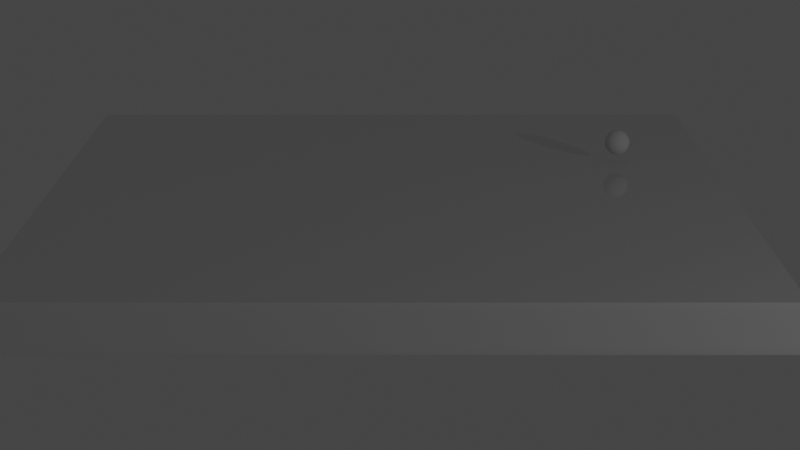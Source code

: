 # Source: FF_BolingLiquid.blend  (saved by Blender 4.0.36; exported with 4.5.12 LTS)
import bpy
from mathutils import Matrix  # noqa: F401  (used for matrix-valued properties, if any)

bpy.ops.wm.read_factory_settings(use_empty=True)
scene = bpy.context.scene
scene.name = 'Scene'

# ---- collections
col_collection = bpy.data.collections.new('Collection'); scene.collection.children.link(col_collection)
col_flipfluids = bpy.data.collections.new('FLIPFluids'); scene.collection.children.link(col_flipfluids)
col_flipmeshes = bpy.data.collections.new('FLIPMeshes'); col_flipfluids.children.link(col_flipmeshes)
col_domain = bpy.data.collections.new('DOMAIN'); col_flipfluids.children.link(col_domain)
col_obstacle = bpy.data.collections.new('OBSTACLE'); col_flipfluids.children.link(col_obstacle)
col_fluid = bpy.data.collections.new('FLUID'); col_flipfluids.children.link(col_fluid)
col_force = bpy.data.collections.new('FORCE'); col_flipfluids.children.link(col_force)
col_all = bpy.data.collections.new('ALL'); col_flipfluids.children.link(col_all)

# ---- materials (node trees are filled in below, after node groups)
mat_ff_slime_green = bpy.data.materials.new('FF_slime_green')
mat_ff_slime_green.use_transparent_shadow = False
mat_material = bpy.data.materials.new('Material')
mat_material.use_transparent_shadow = False

# ---- node groups
ng_ff_breaker = bpy.data.node_groups.new('FF_Breaker', 'GeometryNodeTree')
_s = ng_ff_breaker.interface.new_socket(name='Geometry', in_out='OUTPUT', socket_type='NodeSocketGeometry')
_s = ng_ff_breaker.interface.new_socket(name='Geometry', in_out='INPUT', socket_type='NodeSocketGeometry')
_s = ng_ff_breaker.interface.new_socket(name='FF_Explosion_BasicSize', in_out='INPUT', socket_type='NodeSocketFloat')
_s.subtype = 'DISTANCE'
_s.default_value = 0.5
_s.min_value = 0.0
_s = ng_ff_breaker.interface.new_socket(name='FF_Explosion_GrowSpeed', in_out='INPUT', socket_type='NodeSocketFloat')
_s.default_value = 0.5
_s.min_value = -1e+04
_s.max_value = 1e+04
_s = ng_ff_breaker.interface.new_socket(name='FF_Explosion_Distribution_Density', in_out='INPUT', socket_type='NodeSocketFloat')
_s = ng_ff_breaker.interface.new_socket(name='FF_Explosion_Count', in_out='INPUT', socket_type='NodeSocketFloat')
_s.default_value = 1.0
_s.min_value = 0.0
_s.max_value = 1.0
_s = ng_ff_breaker.interface.new_socket(name='FF_Explosion_Distribution_Seed', in_out='INPUT', socket_type='NodeSocketInt')
_s = ng_ff_breaker.interface.new_socket(name='FF_Explosion_Distribution_Distance', in_out='INPUT', socket_type='NodeSocketFloat')
_s.subtype = 'DISTANCE'
_s.min_value = 0.0
_s = ng_ff_breaker.interface.new_socket(name='FF_Explosion_LifeVariation', in_out='INPUT', socket_type='NodeSocketFloat')
_s.default_value = 0.5
_s = ng_ff_breaker.interface.new_socket(name='FF_Explosion_GrowVariation', in_out='INPUT', socket_type='NodeSocketFloat')
_s.min_value = 0.0
_s = ng_ff_breaker.interface.new_socket(name='FF_Explosion_EndPosition', in_out='INPUT', socket_type='NodeSocketFloat')
_s.default_value = 12.0
_s.min_value = -1e+04
_s.max_value = 1e+04
_s = ng_ff_breaker.interface.new_socket(name='FF_Explosion_START', in_out='INPUT', socket_type='NodeSocketFloat')
_s = ng_ff_breaker.interface.new_socket(name='FF_Explosion_END', in_out='INPUT', socket_type='NodeSocketFloat')
_s.min_value = 0.0
_s.max_value = 1.0
ng_ff_breaker.is_modifier = True
_N = ng_ff_breaker.nodes; _L = ng_ff_breaker.links
n0 = _N.new('GeometryNodeJoinGeometry'); n0.name = 'Join Geometry'; n0.location = (2600, 780)
n1 = _N.new('GeometryNodeRealizeInstances'); n1.name = 'Realize Instances'; n1.location = (2400, 640)
n2 = _N.new('GeometryNodeScaleInstances'); n2.name = 'Scale Instances'; n2.location = (2200, 620)
n3 = _N.new('GeometryNodeTranslateInstances'); n3.name = 'Translate Instances'; n3.location = (1980, 600)
n3.label = 'RisingBubbles'
n4 = _N.new('FunctionNodeRandomValue'); n4.name = 'Random Value.002'; n4.location = (1980, 420)
n4.label = 'RandomSize'
n4.inputs[2].default_value = 1.0
n5 = _N.new('NodeGroupOutput'); n5.name = 'Group Output'; n5.location = (2780, 780)
n6 = _N.new('ShaderNodeSeparateXYZ'); n6.name = 'Separate XYZ'; n6.location = (1000, -80)
n7 = _N.new('ShaderNodeMath'); n7.name = 'Math.004'; n7.location = (1240, -140)
n7.label = 'EndPosition'
n7.operation = 'SUBTRACT'
n8 = _N.new('ShaderNodeMath'); n8.name = 'Math.008'; n8.location = (640, 0)
n8.operation = 'SINE'
n9 = _N.new('ShaderNodeMath'); n9.name = 'Math.010'; n9.location = (800, 0)
n9.operation = 'DIVIDE'
n9.inputs[1].default_value = 2.0
n10 = _N.new('ShaderNodeMath'); n10.name = 'Math'; n10.location = (480, 0)
n10.label = 'Growfunction'
n10.operation = 'MODULO'
n10.inputs[1].default_value = 1.0
n11 = _N.new('ShaderNodeMath'); n11.name = 'Math.002'; n11.location = (320, 0)
n12 = _N.new('GeometryNodeInputPosition'); n12.name = 'Position'; n12.location = (800, -180)
n12.label = 'InstancesPosition'
n13 = _N.new('ShaderNodeMath'); n13.name = 'Math.001'; n13.location = (160, 0)
n13.label = 'Speedfunction'
n13.operation = 'MULTIPLY'
n14 = _N.new('FunctionNodeRandomValue'); n14.name = 'Random Value.001'; n14.location = (160, -160)
n14.label = 'LifeVariation'
n15 = _N.new('GeometryNodeInputSceneTime'); n15.name = 'Scene Time'; n15.location = (-80, -80)
n16 = _N.new('NodeGroupInput'); n16.name = 'Group Input'; n16.location = (-200, -160)
n16.width = 263
n17 = _N.new('ShaderNodeValToRGB'); n17.name = 'Color Ramp'; n17.location = (1000, 160)
n17.label = 'Accelerator (Explosion)'
while len(n17.color_ramp.elements) > 1: n17.color_ramp.elements.remove(n17.color_ramp.elements[-1])
n17.color_ramp.elements[0].position = 0.39; n17.color_ramp.elements[0].color = (0.0, 0.0, 0.0, 1.0)
_e = n17.color_ramp.elements.new(0.46); _e.color = (1.0, 1.0, 1.0, 1.0)
n18 = _N.new('ShaderNodeCombineXYZ'); n18.name = 'Combine XYZ'; n18.location = (1820, 280)
n19 = _N.new('ShaderNodeMath'); n19.name = 'Math.006'; n19.location = (1660, 280)
n20 = _N.new('ShaderNodeMath'); n20.name = 'Math.005'; n20.location = (1480, 280)
n20.operation = 'SUBTRACT'
n21 = _N.new('GeometryNodeInstanceOnPoints'); n21.name = 'Instance on Points'; n21.location = (1800, 680)
n21.label = 'BubbleInstances'
n22 = _N.new('NodeGroupInput'); n22.name = 'Group Input.001'; n22.location = (980, 540)
n22.width = 255
n23 = _N.new('GeometryNodeDistributePointsOnFaces'); n23.name = 'Distribute Points on Faces'; n23.location = (1340, 620)
n23.distribute_method = 'POISSON'
n24 = _N.new('GeometryNodeMeshToCurve'); n24.name = 'Mesh to Curve'; n24.location = (1340, 740)
n24.label = 'BaseObject'
n25 = _N.new('GeometryNodeMeshUVSphere'); n25.name = 'UV Sphere'; n25.location = (1560, 580)
n25.label = 'GrowingBubble'
n25.width = 170
_L.new(n16.outputs[2], n13.inputs[1])
_L.new(n16.outputs[4], n23.inputs[4])
_L.new(n14.outputs[1], n11.inputs[1])
_L.new(n13.outputs[0], n11.inputs[0])
_L.new(n16.outputs[7], n14.inputs[3])
_L.new(n2.outputs[0], n1.inputs[0])
_L.new(n0.outputs[0], n5.inputs[0])
_L.new(n1.outputs[0], n0.inputs[0])
_L.new(n22.outputs[5], n23.inputs[6])
_L.new(n22.outputs[4], n23.inputs[5])
_L.new(n22.outputs[3], n23.inputs[3])
_L.new(n22.outputs[6], n23.inputs[2])
_L.new(n22.outputs[0], n23.inputs[0])
_L.new(n22.outputs[0], n24.inputs[0])
_L.new(n24.outputs[0], n0.inputs[0])
_L.new(n21.outputs[0], n3.inputs[0])
_L.new(n25.outputs[0], n21.inputs[2])
_L.new(n23.outputs[0], n21.inputs[0])
_L.new(n22.outputs[1], n25.inputs[2])
_L.new(n18.outputs[0], n3.inputs[2])
_L.new(n6.outputs[2], n7.inputs[1])
_L.new(n6.outputs[2], n19.inputs[1])
_L.new(n8.outputs[0], n9.inputs[0])
_L.new(n10.outputs[0], n8.inputs[0])
_L.new(n11.outputs[0], n10.inputs[0])
_L.new(n15.outputs[0], n13.inputs[0])
_L.new(n12.outputs[0], n6.inputs[0])
_L.new(n20.outputs[0], n19.inputs[0])
_L.new(n19.outputs[0], n18.inputs[2])
_L.new(n7.outputs[0], n20.inputs[0])
_L.new(n16.outputs[9], n7.inputs[0])
_L.new(n3.outputs[0], n2.inputs[0])
_L.new(n4.outputs[1], n2.inputs[2])
_L.new(n22.outputs[8], n4.inputs[3])
_L.new(n9.outputs[0], n17.inputs[0])
_L.new(n17.outputs[0], n21.inputs[6])
_L.new(n17.outputs[0], n20.inputs[1])
n5.is_active_output = True
ng_ff_boiler = bpy.data.node_groups.new('FF_Boiler', 'GeometryNodeTree')
_s = ng_ff_boiler.interface.new_socket(name='Geometry', in_out='OUTPUT', socket_type='NodeSocketGeometry')
_s = ng_ff_boiler.interface.new_socket(name='Geometry', in_out='INPUT', socket_type='NodeSocketGeometry')
_s = ng_ff_boiler.interface.new_socket(name='FF_Bubbles_BasicSize', in_out='INPUT', socket_type='NodeSocketFloat')
_s.subtype = 'DISTANCE'
_s.default_value = 0.5
_s.min_value = 0.0
_s = ng_ff_boiler.interface.new_socket(name='FF_Bubbles_GrowSpeed', in_out='INPUT', socket_type='NodeSocketFloat')
_s.default_value = 0.5
_s.min_value = -1e+04
_s.max_value = 1e+04
_s = ng_ff_boiler.interface.new_socket(name='FF_Bubbles_Distribution_Density', in_out='INPUT', socket_type='NodeSocketFloat')
_s.min_value = 0.0
_s = ng_ff_boiler.interface.new_socket(name='FF_Bubble_Count', in_out='INPUT', socket_type='NodeSocketFloat')
_s.default_value = 1.0
_s.min_value = 0.0
_s.max_value = 1.0
_s = ng_ff_boiler.interface.new_socket(name='FF_Bubbles_Distribution_Seed', in_out='INPUT', socket_type='NodeSocketInt')
_s = ng_ff_boiler.interface.new_socket(name='FF_Bubbles_Distribution_Distance', in_out='INPUT', socket_type='NodeSocketFloat')
_s.subtype = 'DISTANCE'
_s.min_value = 0.0
_s = ng_ff_boiler.interface.new_socket(name='FF_Bubblels_LifeVariation', in_out='INPUT', socket_type='NodeSocketFloat')
_s.default_value = 0.5
_s.min_value = 0.0
_s.max_value = 1.0
_s = ng_ff_boiler.interface.new_socket(name='FF_Bubblels_GrowVariation', in_out='INPUT', socket_type='NodeSocketFloat')
_s.min_value = 1.0
_s.max_value = 5.0
_s = ng_ff_boiler.interface.new_socket(name='FF_Bubbles_EndPosition', in_out='INPUT', socket_type='NodeSocketFloat')
_s.default_value = 0.5
_s.min_value = -1e+04
_s.max_value = 1e+04
ng_ff_boiler.is_modifier = True
_N = ng_ff_boiler.nodes; _L = ng_ff_boiler.links
n0 = _N.new('NodeGroupOutput'); n0.name = 'Group Output'; n0.location = (1220, 500)
n1 = _N.new('GeometryNodeJoinGeometry'); n1.name = 'Join Geometry'; n1.location = (1060, 500)
n2 = _N.new('GeometryNodeRealizeInstances'); n2.name = 'Realize Instances'; n2.location = (900, 420)
n3 = _N.new('GeometryNodeScaleInstances'); n3.name = 'Scale Instances'; n3.location = (740, 420)
n4 = _N.new('GeometryNodeTranslateInstances'); n4.name = 'Translate Instances'; n4.location = (580, 420)
n4.label = 'RisingBubbles'
n5 = _N.new('FunctionNodeRandomValue'); n5.name = 'Random Value.002'; n5.location = (580, 260)
n5.label = 'RandomSize'
n5.inputs[2].default_value = 1.0
n6 = _N.new('ShaderNodeCombineXYZ'); n6.name = 'Combine XYZ'; n6.location = (320, 100)
n7 = _N.new('ShaderNodeMath'); n7.name = 'Math.006'; n7.location = (160, 100)
n8 = _N.new('ShaderNodeMath'); n8.name = 'Math.005'; n8.location = (0, 100)
n8.operation = 'SUBTRACT'
n9 = _N.new('GeometryNodeInstanceOnPoints'); n9.name = 'Instance on Points'; n9.location = (360, 440)
n9.label = 'BubbleInstances'
n10 = _N.new('GeometryNodeMeshUVSphere'); n10.name = 'UV Sphere'; n10.location = (160, 360)
n10.label = 'GrowingBubble'
n10.width = 170
n11 = _N.new('GeometryNodeDistributePointsOnFaces'); n11.name = 'Distribute Points on Faces'; n11.location = (-40, 420)
n11.distribute_method = 'POISSON'
n12 = _N.new('GeometryNodeMeshToCurve'); n12.name = 'Mesh to Curve'; n12.location = (-40, 540)
n12.label = 'BaseObject'
n13 = _N.new('NodeGroupInput'); n13.name = 'Group Input.001'; n13.location = (-400, 380)
n13.width = 255
n14 = _N.new('ShaderNodeMath'); n14.name = 'Math.010'; n14.location = (-180, 100)
n14.operation = 'DIVIDE'
n14.inputs[1].default_value = 2.0
n15 = _N.new('ShaderNodeMath'); n15.name = 'Math.008'; n15.location = (-340, 100)
n15.operation = 'SINE'
n16 = _N.new('ShaderNodeMath'); n16.name = 'Math'; n16.location = (-500, 100)
n16.label = 'Growfunction'
n16.operation = 'MODULO'
n16.inputs[1].default_value = 1.0
n17 = _N.new('ShaderNodeMath'); n17.name = 'Math.001'; n17.location = (-820, 100)
n17.label = 'Speedfunction'
n17.operation = 'MULTIPLY'
n18 = _N.new('FunctionNodeRandomValue'); n18.name = 'Random Value.001'; n18.location = (-820, -80)
n18.label = 'LifeVariation'
n19 = _N.new('ShaderNodeMath'); n19.name = 'Math.002'; n19.location = (-660, 100)
n20 = _N.new('GeometryNodeInputSceneTime'); n20.name = 'Scene Time'; n20.location = (-1020, 20)
n21 = _N.new('NodeGroupInput'); n21.name = 'Group Input'; n21.location = (-1140, -100)
n21.width = 263
n22 = _N.new('ShaderNodeMath'); n22.name = 'Math.004'; n22.location = (-180, -80)
n22.label = 'EndPosition'
n22.operation = 'SUBTRACT'
n23 = _N.new('ShaderNodeSeparateXYZ'); n23.name = 'Separate XYZ'; n23.location = (-360, -240)
n24 = _N.new('GeometryNodeInputPosition'); n24.name = 'Position'; n24.location = (-520, -320)
n24.label = 'InstancesPosition'
_L.new(n21.outputs[2], n17.inputs[1])
_L.new(n21.outputs[4], n11.inputs[4])
_L.new(n18.outputs[1], n19.inputs[1])
_L.new(n17.outputs[0], n19.inputs[0])
_L.new(n21.outputs[7], n18.inputs[3])
_L.new(n3.outputs[0], n2.inputs[0])
_L.new(n1.outputs[0], n0.inputs[0])
_L.new(n2.outputs[0], n1.inputs[0])
_L.new(n13.outputs[5], n11.inputs[6])
_L.new(n13.outputs[4], n11.inputs[5])
_L.new(n13.outputs[3], n11.inputs[3])
_L.new(n13.outputs[6], n11.inputs[2])
_L.new(n13.outputs[0], n11.inputs[0])
_L.new(n13.outputs[0], n12.inputs[0])
_L.new(n12.outputs[0], n1.inputs[0])
_L.new(n9.outputs[0], n4.inputs[0])
_L.new(n10.outputs[0], n9.inputs[2])
_L.new(n11.outputs[0], n9.inputs[0])
_L.new(n13.outputs[1], n10.inputs[2])
_L.new(n6.outputs[0], n4.inputs[2])
_L.new(n23.outputs[2], n22.inputs[1])
_L.new(n23.outputs[2], n7.inputs[1])
_L.new(n15.outputs[0], n14.inputs[0])
_L.new(n16.outputs[0], n15.inputs[0])
_L.new(n19.outputs[0], n16.inputs[0])
_L.new(n20.outputs[0], n17.inputs[0])
_L.new(n24.outputs[0], n23.inputs[0])
_L.new(n8.outputs[0], n7.inputs[0])
_L.new(n7.outputs[0], n6.inputs[2])
_L.new(n22.outputs[0], n8.inputs[0])
_L.new(n14.outputs[0], n8.inputs[1])
_L.new(n14.outputs[0], n9.inputs[6])
_L.new(n21.outputs[9], n22.inputs[0])
_L.new(n4.outputs[0], n3.inputs[0])
_L.new(n5.outputs[1], n3.inputs[2])
_L.new(n13.outputs[8], n5.inputs[3])
n0.is_active_output = True

# ---- material node trees
mat_ff_slime_green.use_nodes = True; mat_ff_slime_green.node_tree.nodes.clear()
_N = mat_ff_slime_green.node_tree.nodes; _L = mat_ff_slime_green.node_tree.links
n0 = _N.new('ShaderNodeBsdfPrincipled'); n0.name = 'Principled BSDF'; n0.location = (10, 300)
n0.distribution = 'GGX'
n0.subsurface_method = 'BURLEY'
n0.inputs[0].default_value = (0.2272, 0.4257, 0.1263, 1.0)
n0.inputs[1].default_value = 0.1
n0.inputs[2].default_value = 0.1
n0.inputs[3].default_value = 1.15
n0.inputs[8].default_value = 1.0
n0.inputs[10].default_value = 0.1
n0.inputs[13].default_value = 0.37
n0.inputs[18].default_value = 0.6
n0.inputs[27].default_value = (0.0, 0.0, 0.0, 1.0)
n0.inputs[28].default_value = 1.0
n1 = _N.new('ShaderNodeOutputMaterial'); n1.name = 'Material Output'; n1.location = (300, 300)
_L.new(n0.outputs[0], n1.inputs[0])
n1.is_active_output = True
mat_material.use_nodes = True; mat_material.node_tree.nodes.clear()
_N = mat_material.node_tree.nodes; _L = mat_material.node_tree.links
n0 = _N.new('ShaderNodeBsdfPrincipled'); n0.name = 'Principled BSDF'; n0.location = (10, 300)
n0.distribution = 'GGX'
n0.subsurface_method = 'RANDOM_WALK_SKIN'
n0.inputs[1].default_value = 0.07055
n0.inputs[2].default_value = 0.01227
n0.inputs[3].default_value = 1.45
n0.inputs[13].default_value = 1.0
n0.inputs[27].default_value = (0.0, 0.0, 0.0, 1.0)
n0.inputs[28].default_value = 1.0
n1 = _N.new('ShaderNodeOutputMaterial'); n1.name = 'Material Output'; n1.location = (300, 300)
_L.new(n0.outputs[0], n1.inputs[0])
n1.is_active_output = True

# ---- world
world_world = bpy.data.worlds.new('World'); scene.world = world_world
world_world.use_sun_shadow = False
world_world.sun_shadow_jitter_overblur = 0.0

# ---- cameras
cam_camera = bpy.data.cameras.new('Camera')
cam_camera.clip_end = 100.0
cam_camera.lens = 75.0
cam_camera.ortho_scale = 7.314
cam_camera.show_background_images = True

# ---- lights
light_light = bpy.data.lights.new('Light', 'POINT')
light_light.transmission_factor = 0.0
light_light.use_soft_falloff = False
light_light.energy = 1000.0
light_light.shadow_soft_size = 0.1
light_light.shadow_maximum_resolution = 0.006
light_light.use_absolute_resolution = True

# ---- meshes
me_whitewater_foam_mesh = bpy.data.meshes.new('whitewater_foam_mesh')
me_whitewater_foam_mesh.from_pydata([], [], [])
me_whitewater_foam_mesh.update()
me_whitewater_bubble_mesh = bpy.data.meshes.new('whitewater_bubble_mesh')
me_whitewater_bubble_mesh.from_pydata([], [], [])
me_whitewater_bubble_mesh.update()
me_whitewater_spray_mesh = bpy.data.meshes.new('whitewater_spray_mesh')
me_whitewater_spray_mesh.from_pydata([], [], [])
me_whitewater_spray_mesh.update()
me_whitewater_dust_mesh = bpy.data.meshes.new('whitewater_dust_mesh')
me_whitewater_dust_mesh.from_pydata([], [], [])
me_whitewater_dust_mesh.update()
me_whitewater_foam_particle_mesh = bpy.data.meshes.new('whitewater_foam_particle_mesh')
me_whitewater_foam_particle_mesh.from_pydata([(0.0, 0.0, -1.0), (0.7236, -0.5257, -0.4472), (-0.2764, -0.8506, -0.4472), (-0.8944, 0.0, -0.4472), (-0.2764, 0.8506, -0.4472), (0.7236, 0.5257, -0.4472), (0.2764, -0.8506, 0.4472), (-0.7236, -0.5257, 0.4472), (-0.7236, 0.5257, 0.4472), (0.2764, 0.8506, 0.4472), (0.8944, 0.0, 0.4472), (0.0, 0.0, 1.0)], [], [(0, 1, 2), (1, 0, 5), (0, 2, 3), (0, 3, 4), (0, 4, 5), (1, 5, 10), (2, 1, 6), (3, 2, 7), (4, 3, 8), (5, 4, 9), (1, 10, 6), (2, 6, 7), (3, 7, 8), (4, 8, 9), (5, 9, 10), (6, 10, 11), (7, 6, 11), (8, 7, 11), (9, 8, 11), (10, 9, 11)])
me_whitewater_foam_particle_mesh.update()
me_whitewater_bubble_particle_mesh = bpy.data.meshes.new('whitewater_bubble_particle_mesh')
me_whitewater_bubble_particle_mesh.from_pydata([(0.0, 0.0, -1.0), (0.7236, -0.5257, -0.4472), (-0.2764, -0.8506, -0.4472), (-0.8944, 0.0, -0.4472), (-0.2764, 0.8506, -0.4472), (0.7236, 0.5257, -0.4472), (0.2764, -0.8506, 0.4472), (-0.7236, -0.5257, 0.4472), (-0.7236, 0.5257, 0.4472), (0.2764, 0.8506, 0.4472), (0.8944, 0.0, 0.4472), (0.0, 0.0, 1.0)], [], [(0, 1, 2), (1, 0, 5), (0, 2, 3), (0, 3, 4), (0, 4, 5), (1, 5, 10), (2, 1, 6), (3, 2, 7), (4, 3, 8), (5, 4, 9), (1, 10, 6), (2, 6, 7), (3, 7, 8), (4, 8, 9), (5, 9, 10), (6, 10, 11), (7, 6, 11), (8, 7, 11), (9, 8, 11), (10, 9, 11)])
me_whitewater_bubble_particle_mesh.update()
me_whitewater_spray_particle_mesh = bpy.data.meshes.new('whitewater_spray_particle_mesh')
me_whitewater_spray_particle_mesh.from_pydata([(0.0, 0.0, -1.0), (0.7236, -0.5257, -0.4472), (-0.2764, -0.8506, -0.4472), (-0.8944, 0.0, -0.4472), (-0.2764, 0.8506, -0.4472), (0.7236, 0.5257, -0.4472), (0.2764, -0.8506, 0.4472), (-0.7236, -0.5257, 0.4472), (-0.7236, 0.5257, 0.4472), (0.2764, 0.8506, 0.4472), (0.8944, 0.0, 0.4472), (0.0, 0.0, 1.0)], [], [(0, 1, 2), (1, 0, 5), (0, 2, 3), (0, 3, 4), (0, 4, 5), (1, 5, 10), (2, 1, 6), (3, 2, 7), (4, 3, 8), (5, 4, 9), (1, 10, 6), (2, 6, 7), (3, 7, 8), (4, 8, 9), (5, 9, 10), (6, 10, 11), (7, 6, 11), (8, 7, 11), (9, 8, 11), (10, 9, 11)])
me_whitewater_spray_particle_mesh.update()
me_whitewater_dust_particle_mesh = bpy.data.meshes.new('whitewater_dust_particle_mesh')
me_whitewater_dust_particle_mesh.from_pydata([(0.0, 0.0, -1.0), (0.7236, -0.5257, -0.4472), (-0.2764, -0.8506, -0.4472), (-0.8944, 0.0, -0.4472), (-0.2764, 0.8506, -0.4472), (0.7236, 0.5257, -0.4472), (0.2764, -0.8506, 0.4472), (-0.7236, -0.5257, 0.4472), (-0.7236, 0.5257, 0.4472), (0.2764, 0.8506, 0.4472), (0.8944, 0.0, 0.4472), (0.0, 0.0, 1.0)], [], [(0, 1, 2), (1, 0, 5), (0, 2, 3), (0, 3, 4), (0, 4, 5), (1, 5, 10), (2, 1, 6), (3, 2, 7), (4, 3, 8), (5, 4, 9), (1, 10, 6), (2, 6, 7), (3, 7, 8), (4, 8, 9), (5, 9, 10), (6, 10, 11), (7, 6, 11), (8, 7, 11), (9, 8, 11), (10, 9, 11)])
me_whitewater_dust_particle_mesh.update()
me_fluid_surface_mesh_001 = bpy.data.meshes.new('fluid_surface_mesh.001')
me_fluid_surface_mesh_001.from_pydata([], [], [])
me_fluid_surface_mesh_001.materials.append(mat_ff_slime_green)
me_fluid_surface_mesh_001.update()
me_domain_mesh_data = bpy.data.meshes.new('domain_mesh_data')
me_domain_mesh_data.from_pydata([(-5.875, -5.875, -0.4391), (5.875, -5.875, -0.4391), (-5.875, 5.875, -0.4391), (5.875, 5.875, -0.4391), (-5.875, -5.875, 0.4391), (5.875, -5.875, 0.4391), (-5.875, 5.875, 0.4391), (5.875, 5.875, 0.4391)], [], [(0, 2, 6, 4), (1, 3, 7, 5), (0, 1, 5, 4), (2, 3, 7, 6), (0, 1, 3, 2), (4, 5, 7, 6)])
me_domain_mesh_data.update()
me_plane_002 = bpy.data.meshes.new('Plane.002')
me_plane_002.from_pydata([(-1.0, -1.0, 0.0), (1.0, -1.0, 0.0), (-1.0, 1.0, 0.0), (1.0, 1.0, 0.0), (-1.0, 1.0, 0.01231), (-1.0, -1.0, 0.01231), (1.0, -1.0, 0.01231), (1.0, 1.0, 0.01231)], [], [(0, 2, 3, 1), (5, 6, 7, 4), (1, 3, 7, 6), (2, 0, 5, 4), (3, 2, 4, 7), (0, 1, 6, 5)])
_uv = me_plane_002.uv_layers.new(name='UVMap')
_uv.uv.foreach_set('vector', [0.0, 0.0, 0.0, 1.0, 1.0, 1.0, 1.0, 0.0, 0.0, 0.0, 1.0, 0.0, 1.0, 1.0, 0.0, 1.0, 1.0, 0.0, 1.0, 1.0, 1.0, 1.0, 1.0, 0.0, 0.0, 1.0, 0.0, 0.0, 0.0, 0.0, 0.0, 1.0, 1.0, 1.0, 0.0, 1.0, 0.0, 1.0, 1.0, 1.0, 0.0, 0.0, 1.0, 0.0, 1.0, 0.0, 0.0, 0.0])
me_plane_002.materials.append(mat_material)
me_plane_002.update()
me_plane_003 = bpy.data.meshes.new('Plane.003')
me_plane_003.from_pydata([(-1.0, -1.0, 0.0), (1.0, -1.0, 0.0), (-1.0, 1.0, 0.0), (1.0, 1.0, 0.0)], [], [(0, 1, 3, 2)])
_uv = me_plane_003.uv_layers.new(name='UVMap')
_uv.uv.foreach_set('vector', [0.0, 0.0, 1.0, 0.0, 1.0, 1.0, 0.0, 1.0])
me_plane_003.update()
me_cube = bpy.data.meshes.new('Cube')
me_cube.from_pydata([(-1.0, -1.0, -1.0), (-1.0, -1.0, 1.167), (-1.0, 1.0, -1.0), (-1.0, 1.0, 1.167), (1.0, -1.0, -1.0), (1.0, -1.0, 1.167), (1.0, 1.0, -1.0), (1.0, 1.0, 1.167)], [], [(0, 1, 3, 2), (2, 3, 7, 6), (6, 7, 5, 4), (4, 5, 1, 0), (2, 6, 4, 0), (7, 3, 1, 5)])
_uv = me_cube.uv_layers.new(name='UVMap')
_uv.uv.foreach_set('vector', [0.375, 0.0, 0.625, 0.0, 0.625, 0.25, 0.375, 0.25, 0.375, 0.25, 0.625, 0.25, 0.625, 0.5, 0.375, 0.5, 0.375, 0.5, 0.625, 0.5, 0.625, 0.75, 0.375, 0.75, 0.375, 0.75, 0.625, 0.75, 0.625, 1.0, 0.375, 1.0, 0.125, 0.5, 0.375, 0.5, 0.375, 0.75, 0.125, 0.75, 0.625, 0.5, 0.875, 0.5, 0.875, 0.75, 0.625, 0.75])
me_cube.update()
me_plane = bpy.data.meshes.new('Plane')
me_plane.from_pydata([(-1.0, -1.0, 0.0), (1.0, -1.0, 0.0), (-1.0, 1.0, 0.0), (1.0, 1.0, 0.0)], [], [(0, 1, 3, 2)])
_uv = me_plane.uv_layers.new(name='UVMap')
_uv.uv.foreach_set('vector', [0.0, 0.0, 1.0, 0.0, 1.0, 1.0, 0.0, 1.0])
me_plane.update()

# ---- curves / text
cu_beziercircle = bpy.data.curves.new('BezierCircle', 'CURVE')
cu_beziercircle.dimensions = '3D'
_sp = cu_beziercircle.splines.new('BEZIER'); _sp.bezier_points.add(3)
_sp.bezier_points.foreach_set('co', [-1.0, 0.0, 0.0, 0.0, 1.0, 0.0, 1.0, 0.0, 0.0, 0.0, -1.0, 0.0])
_sp.bezier_points.foreach_set('handle_left', [-1.0, -0.5521, 0.0, -0.5521, 1.0, 0.0, 1.0, 0.5521, 0.0, 0.5521, -1.0, 0.0])
_sp.bezier_points.foreach_set('handle_right', [-1.0, 0.5521, 0.0, 0.5521, 1.0, 0.0, 1.0, -0.5521, 0.0, -0.5521, -1.0, 0.0])
for _p, _l, _r in zip(_sp.bezier_points, ['AUTO', 'AUTO', 'AUTO', 'AUTO'], ['AUTO', 'AUTO', 'AUTO', 'AUTO']): _p.handle_left_type = _l; _p.handle_right_type = _r
_sp.order_u = 0
_sp.order_v = 0
_sp.use_cyclic_u = True
cu_beziercircle.use_path = True
cu_beziercircle.fill_mode = 'FULL'

# ---- objects
ob_light = bpy.data.objects.new('Light', light_light)
ob_camera = bpy.data.objects.new('Camera', cam_camera)
ob_cameracontrol = bpy.data.objects.new('CameraControl', cu_beziercircle)
ob_whitewater_foam = bpy.data.objects.new('whitewater_foam', me_whitewater_foam_mesh)
ob_whitewater_bubble = bpy.data.objects.new('whitewater_bubble', me_whitewater_bubble_mesh)
ob_whitewater_spray = bpy.data.objects.new('whitewater_spray', me_whitewater_spray_mesh)
ob_whitewater_dust = bpy.data.objects.new('whitewater_dust', me_whitewater_dust_mesh)
ob_whitewater_foam_particle = bpy.data.objects.new('whitewater_foam_particle', me_whitewater_foam_particle_mesh)
ob_whitewater_bubble_particle = bpy.data.objects.new('whitewater_bubble_particle', me_whitewater_bubble_particle_mesh)
ob_whitewater_spray_particle = bpy.data.objects.new('whitewater_spray_particle', me_whitewater_spray_particle_mesh)
ob_whitewater_dust_particle = bpy.data.objects.new('whitewater_dust_particle', me_whitewater_dust_particle_mesh)
ob_fluid_surface = bpy.data.objects.new('fluid_surface', me_fluid_surface_mesh_001)
ob_flip_domain__ff_bubblegen = bpy.data.objects.new('FLIP Domain (FF_BubbleGen)', me_domain_mesh_data)
ob_ground = bpy.data.objects.new('Ground', me_plane_002)
ob_ff_breakergen = bpy.data.objects.new('FF_BreakerGen', me_plane_003)
ob_ff_bubblegenbase = bpy.data.objects.new('FF_BubbleGenBase', me_cube)
ob_ff_bubblegen = bpy.data.objects.new('FF_BubbleGen', me_plane)

# ---- transforms, parenting, visibility, modifiers, constraints
ob_light.location = (18.05, -17.51, 5.904)
ob_light.rotation_euler = (0.6503, 0.05522, 1.866)
ob_light.lock_rotations_4d = False
ob_light.empty_display_type = 'ARROWS'
ob_light.color = (0.0, 0.0, 0.0, 0.0)
ob_light.lineart.crease_threshold = 0.0
ob_camera.parent = ob_cameracontrol
ob_camera.matrix_parent_inverse = Matrix(((5.359e-09, -0.0, -0.07098, -0.04808), (-0.0, 0.07098, 0.0, 1.0), (0.07098, -0.0, 5.359e-09, 3.63e-09), (-0.0, -0.0, -0.0, 1.0)))
ob_camera.location = (-1.489e-16, -14.07, -0.6704)
ob_camera.rotation_euler = (1.571, -0.0, 0.0)
ob_camera.scale = (1.0, 1.0, 1.0)
ob_camera.lock_rotations_4d = False
ob_camera.empty_display_type = 'ARROWS'
ob_camera.color = (0.0, 0.0, 0.0, 0.0)
ob_camera.display_type = 'WIRE'
ob_camera.lineart.crease_threshold = 0.0
ob_cameracontrol.location = (-3.568e-07, 2.825, -1.519)
ob_cameracontrol.rotation_euler = (-1.571, 1.281, -1.571)
ob_cameracontrol.scale = (37.23, 37.23, 37.23)
ob_whitewater_foam.location = (0.0, 0.0, 0.0)
ob_whitewater_foam.lock_location = (True, True, True)
ob_whitewater_foam.lock_rotation = (True, True, True)
ob_whitewater_foam.lock_scale = (True, True, True)
ob_whitewater_foam.cycles.use_motion_blur = False
_m = ob_whitewater_foam.modifiers.new('Smooth', 'SMOOTH')
_m.iterations = 0
ob_whitewater_bubble.location = (0.0, 0.0, 0.0)
ob_whitewater_bubble.lock_location = (True, True, True)
ob_whitewater_bubble.lock_rotation = (True, True, True)
ob_whitewater_bubble.lock_scale = (True, True, True)
ob_whitewater_bubble.cycles.use_motion_blur = False
_m = ob_whitewater_bubble.modifiers.new('Smooth', 'SMOOTH')
_m.iterations = 0
ob_whitewater_spray.location = (0.0, 0.0, 0.0)
ob_whitewater_spray.lock_location = (True, True, True)
ob_whitewater_spray.lock_rotation = (True, True, True)
ob_whitewater_spray.lock_scale = (True, True, True)
ob_whitewater_spray.cycles.use_motion_blur = False
_m = ob_whitewater_spray.modifiers.new('Smooth', 'SMOOTH')
_m.iterations = 0
ob_whitewater_dust.location = (0.0, 0.0, 0.0)
ob_whitewater_dust.lock_location = (True, True, True)
ob_whitewater_dust.lock_rotation = (True, True, True)
ob_whitewater_dust.lock_scale = (True, True, True)
ob_whitewater_dust.cycles.use_motion_blur = False
_m = ob_whitewater_dust.modifiers.new('Smooth', 'SMOOTH')
_m.iterations = 0
ob_whitewater_foam_particle.parent = ob_whitewater_foam
ob_whitewater_foam_particle.location = (0.0, 0.0, 0.0)
ob_whitewater_foam_particle.scale = (0.008, 0.008, 0.008)
ob_whitewater_foam_particle.cycles.use_motion_blur = False
ob_whitewater_bubble_particle.parent = ob_whitewater_bubble
ob_whitewater_bubble_particle.location = (0.0, 0.0, 0.0)
ob_whitewater_bubble_particle.scale = (0.008, 0.008, 0.008)
ob_whitewater_bubble_particle.cycles.use_motion_blur = False
ob_whitewater_spray_particle.parent = ob_whitewater_spray
ob_whitewater_spray_particle.location = (0.0, 0.0, 0.0)
ob_whitewater_spray_particle.scale = (0.008, 0.008, 0.008)
ob_whitewater_spray_particle.cycles.use_motion_blur = False
ob_whitewater_dust_particle.parent = ob_whitewater_dust
ob_whitewater_dust_particle.location = (0.0, 0.0, 0.0)
ob_whitewater_dust_particle.scale = (0.008, 0.008, 0.008)
ob_whitewater_dust_particle.cycles.use_motion_blur = False
ob_fluid_surface.parent = ob_flip_domain__ff_bubblegen
ob_fluid_surface.matrix_parent_inverse = Matrix(((1.0, -0.0, 0.0, 0.1464), (-0.0, 1.0, -0.0, 0.1464), (0.0, -0.0, 0.1614, -0.2875), (-0.0, 0.0, -0.0, 1.0)))
ob_fluid_surface.location = (-6.021, -6.021, -0.939)
ob_fluid_surface.lock_location = (True, True, True)
ob_fluid_surface.lock_rotation = (True, True, True)
ob_fluid_surface.lock_scale = (True, True, True)
ob_fluid_surface.cycles.use_motion_blur = False
_m = ob_fluid_surface.modifiers.new('Smooth', 'SMOOTH')
_m.factor = 1.0
_m.iterations = 20
ob_flip_domain__ff_bubblegen.location = (-0.1464, -0.1464, 1.781)
ob_flip_domain__ff_bubblegen.scale = (1.0, 1.0, 6.195)
ob_flip_domain__ff_bubblegen.lock_rotation = (True, True, True)
ob_flip_domain__ff_bubblegen.hide_render = True
ob_flip_domain__ff_bubblegen.visible_camera = False
ob_flip_domain__ff_bubblegen.visible_diffuse = False
ob_flip_domain__ff_bubblegen.visible_glossy = False
ob_flip_domain__ff_bubblegen.visible_transmission = False
ob_flip_domain__ff_bubblegen.visible_volume_scatter = False
ob_flip_domain__ff_bubblegen.display_type = 'BOUNDS'
ob_flip_domain__ff_bubblegen.show_name = True
ob_ground.location = (-0.2072, -0.1036, 0.1145)
ob_ground.scale = (-6.935, -6.935, -74.75)
ob_ground.show_name = True
_m = ob_ground.modifiers.new('Bevel', 'BEVEL')
_m.width = 0.003
_m.width_pct = 0.003
_m.segments = 12
ob_ff_breakergen.parent = ob_ff_bubblegen
ob_ff_breakergen.matrix_parent_inverse = Matrix(((0.1983, -0.0, 0.0, -0.0), (-0.0, 0.1983, -0.0, 0.0), (0.0, -0.0, 0.1983, 0.2643), (-0.0, 0.0, -0.0, 1.0)))
ob_ff_breakergen.location = (0.0, 0.0, -1.333)
ob_ff_breakergen.scale = (5.042, 5.042, 5.042)
ob_ff_breakergen.show_name = True
ob_ff_breakergen.show_wire = True
ob_ff_breakergen.show_all_edges = True
_m = ob_ff_breakergen.modifiers.new('GeometryNodes', 'NODES')
_m.node_group = ng_ff_breaker
_gi = [s.identifier for s in ng_ff_breaker.interface.items_tree if s.item_type == 'SOCKET' and s.in_out == 'INPUT']
_m[_gi[1]] = 0.2  # FF_Explosion_BasicSize
_m[_gi[3]] = 3.54  # FF_Explosion_Distribution_Density
_m[_gi[5]] = 10  # FF_Explosion_Distribution_Seed
_m[_gi[6]] = 0.16  # FF_Explosion_Distribution_Distance
_m[_gi[7]] = 2.0  # FF_Explosion_LifeVariation
_m[_gi[8]] = 0.2  # FF_Explosion_GrowVariation
_m[_gi[9]] = 1.31  # FF_Explosion_EndPosition
_m[_gi[10]] = 0.39  # FF_Explosion_START
_m[_gi[11]] = 0.46  # FF_Explosion_END
ob_ff_bubblegenbase.location = (0.0, 0.0, -0.6774)
ob_ff_bubblegenbase.scale = (6.261, 6.261, 0.7666)
ob_ff_bubblegenbase.hide_render = True
ob_ff_bubblegenbase.visible_camera = False
ob_ff_bubblegenbase.visible_diffuse = False
ob_ff_bubblegenbase.visible_glossy = False
ob_ff_bubblegenbase.visible_transmission = False
ob_ff_bubblegenbase.visible_volume_scatter = False
ob_ff_bubblegenbase.display_type = 'WIRE'
ob_ff_bubblegenbase.show_name = True
ob_ff_bubblegen.location = (0.0, 0.0, -1.333)
ob_ff_bubblegen.scale = (5.042, 5.042, 5.042)
ob_ff_bubblegen.hide_render = True
ob_ff_bubblegen.visible_camera = False
ob_ff_bubblegen.visible_diffuse = False
ob_ff_bubblegen.visible_glossy = False
ob_ff_bubblegen.visible_transmission = False
ob_ff_bubblegen.visible_volume_scatter = False
ob_ff_bubblegen.display_type = 'WIRE'
ob_ff_bubblegen.show_name = True
ob_ff_bubblegen.show_wire = True
ob_ff_bubblegen.show_all_edges = True
_m = ob_ff_bubblegen.modifiers.new('GeometryNodes', 'NODES')
_m.node_group = ng_ff_boiler
_gi = [s.identifier for s in ng_ff_boiler.interface.items_tree if s.item_type == 'SOCKET' and s.in_out == 'INPUT']
_m[_gi[1]] = 0.4  # FF_Bubbles_BasicSize
_m[_gi[3]] = 3.54  # FF_Bubbles_Distribution_Density
_m[_gi[5]] = 10  # FF_Bubbles_Distribution_Seed
_m[_gi[6]] = 0.16  # FF_Bubbles_Distribution_Distance
_m[_gi[7]] = 2.0  # FF_Bubblels_LifeVariation
_m[_gi[8]] = 0.2  # FF_Bubblels_GrowVariation
_m[_gi[9]] = 1.05  # FF_Bubbles_EndPosition

# ---- collection membership
col_collection.objects.link(ob_light)
col_collection.objects.link(ob_camera)
col_collection.objects.link(ob_cameracontrol)
col_flipmeshes.objects.link(ob_whitewater_foam)
col_flipmeshes.objects.link(ob_whitewater_bubble)
col_flipmeshes.objects.link(ob_whitewater_spray)
col_flipmeshes.objects.link(ob_whitewater_dust)
col_flipmeshes.objects.link(ob_whitewater_foam_particle)
col_flipmeshes.objects.link(ob_whitewater_bubble_particle)
col_flipmeshes.objects.link(ob_whitewater_spray_particle)
col_flipmeshes.objects.link(ob_whitewater_dust_particle)
col_flipmeshes.objects.link(ob_fluid_surface)
col_domain.objects.link(ob_flip_domain__ff_bubblegen)
col_obstacle.objects.link(ob_ground)
col_obstacle.objects.link(ob_ff_breakergen)
col_fluid.objects.link(ob_ff_bubblegenbase)
col_force.objects.link(ob_ff_bubblegen)
col_all.objects.link(ob_flip_domain__ff_bubblegen)
col_all.objects.link(ob_ground)
col_all.objects.link(ob_ff_breakergen)
col_all.objects.link(ob_ff_bubblegenbase)
col_all.objects.link(ob_ff_bubblegen)

# ---- scene / render settings (as saved in the file)
scene.camera = ob_camera
scene.frame_start = 1; scene.frame_end = 250; scene.frame_set(200)
scene.render.engine = 'BLENDER_EEVEE_NEXT'
scene.render.image_settings.file_format = 'JPEG'
scene.render.image_settings.color_mode = 'RGB'
scene.render.image_settings.quality = 100
scene.render.fps = 25
scene.render.film_transparent = True
scene.cycles.sampling_pattern = 'TABULATED_SOBOL'
scene.view_settings.view_transform = 'Filmic'
bpy.context.view_layer.update()
